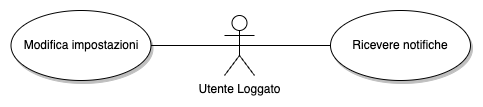

The diagram above was exported from draw.io. Its source (the exported page's mxGraphModel, read from the mxfile embedded in the PNG):
<mxGraphModel dx="760" dy="726" grid="1" gridSize="10" guides="1" tooltips="1" connect="1" arrows="1" fold="1" page="1" pageScale="1" pageWidth="827" pageHeight="1169" math="0" shadow="0">
  <root>
    <mxCell id="0" />
    <mxCell id="1" parent="0" />
    <mxCell id="2" style="edgeStyle=orthogonalEdgeStyle;rounded=0;orthogonalLoop=1;jettySize=auto;html=1;startSize=10;endSize=10;endArrow=none;endFill=0;exitX=0.5;exitY=0.5;exitDx=0;exitDy=0;exitPerimeter=0;" edge="1" source="3" target="4" parent="1">
      <mxGeometry relative="1" as="geometry" />
    </mxCell>
    <mxCell id="3" value="Utente Loggato" style="shape=umlActor;verticalLabelPosition=bottom;verticalAlign=top;html=1;outlineConnect=0;" vertex="1" parent="1">
      <mxGeometry x="2052" y="635" width="30" height="60" as="geometry" />
    </mxCell>
    <mxCell id="4" value="Ricevere notifiche" style="ellipse;whiteSpace=wrap;html=1;shadow=1;" vertex="1" parent="1">
      <mxGeometry x="2158" y="630" width="140" height="70" as="geometry" />
    </mxCell>
    <mxCell id="5" value="Modifica impostazioni" style="ellipse;whiteSpace=wrap;html=1;shadow=1;" vertex="1" parent="1">
      <mxGeometry x="1838.5" y="630" width="140" height="70" as="geometry" />
    </mxCell>
    <mxCell id="6" style="edgeStyle=orthogonalEdgeStyle;rounded=0;orthogonalLoop=1;jettySize=auto;html=1;exitX=1;exitY=0.5;exitDx=0;exitDy=0;entryX=0.5;entryY=0.5;entryDx=0;entryDy=0;entryPerimeter=0;endArrow=none;endFill=0;" edge="1" source="5" target="3" parent="1">
      <mxGeometry relative="1" as="geometry" />
    </mxCell>
  </root>
</mxGraphModel>